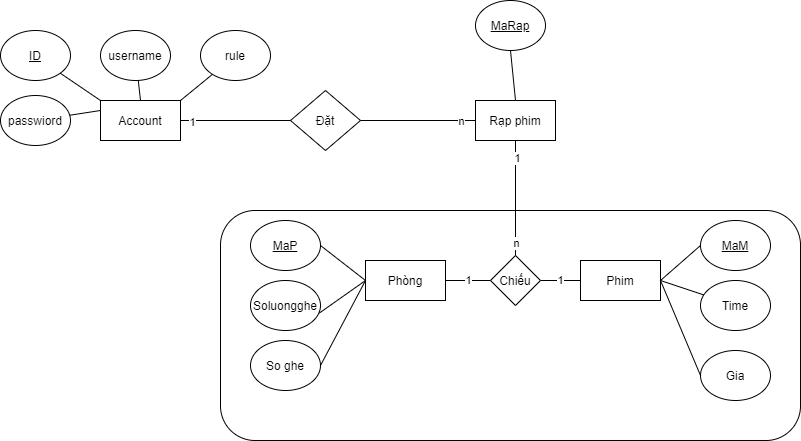

The diagram above was exported from draw.io. Its source (the exported page's mxGraphModel, read from the mxfile embedded in the PNG):
<mxGraphModel dx="1038" dy="1680" grid="1" gridSize="10" guides="1" tooltips="1" connect="1" arrows="1" fold="1" page="1" pageScale="1" pageWidth="850" pageHeight="1100" math="0" shadow="0" extFonts="Permanent Marker^https://fonts.googleapis.com/css?family=Permanent+Marker">
  <root>
    <mxCell id="0" />
    <mxCell id="1" parent="0" />
    <mxCell id="ImtkHIbMMnvVNsYYCscD-24" value="" style="rounded=1;whiteSpace=wrap;html=1;" vertex="1" parent="1">
      <mxGeometry x="240" y="190" width="580" height="230" as="geometry" />
    </mxCell>
    <mxCell id="ImtkHIbMMnvVNsYYCscD-2" value="Account" style="rounded=0;whiteSpace=wrap;html=1;" vertex="1" parent="1">
      <mxGeometry x="120" y="80" width="80" height="40" as="geometry" />
    </mxCell>
    <mxCell id="ImtkHIbMMnvVNsYYCscD-6" value="Phim" style="rounded=0;whiteSpace=wrap;html=1;" vertex="1" parent="1">
      <mxGeometry x="600" y="240" width="80" height="40" as="geometry" />
    </mxCell>
    <mxCell id="ImtkHIbMMnvVNsYYCscD-7" value="Rạp phim" style="rounded=0;whiteSpace=wrap;html=1;" vertex="1" parent="1">
      <mxGeometry x="495" y="80" width="80" height="40" as="geometry" />
    </mxCell>
    <mxCell id="ImtkHIbMMnvVNsYYCscD-8" value="Phòng" style="rounded=0;whiteSpace=wrap;html=1;" vertex="1" parent="1">
      <mxGeometry x="385" y="240" width="80" height="40" as="geometry" />
    </mxCell>
    <mxCell id="ImtkHIbMMnvVNsYYCscD-9" value="Đặt" style="rhombus;whiteSpace=wrap;html=1;rounded=0;" vertex="1" parent="1">
      <mxGeometry x="310" y="70" width="70" height="60" as="geometry" />
    </mxCell>
    <mxCell id="ImtkHIbMMnvVNsYYCscD-11" value="&lt;u&gt;ID&lt;/u&gt;" style="ellipse;whiteSpace=wrap;html=1;" vertex="1" parent="1">
      <mxGeometry x="20" y="10" width="70" height="50" as="geometry" />
    </mxCell>
    <mxCell id="ImtkHIbMMnvVNsYYCscD-12" value="&lt;span&gt;username&lt;/span&gt;" style="ellipse;whiteSpace=wrap;html=1;fontStyle=0" vertex="1" parent="1">
      <mxGeometry x="120" y="10" width="70" height="50" as="geometry" />
    </mxCell>
    <mxCell id="ImtkHIbMMnvVNsYYCscD-13" value="&lt;span&gt;passwiord&lt;/span&gt;" style="ellipse;whiteSpace=wrap;html=1;fontStyle=0" vertex="1" parent="1">
      <mxGeometry x="20" y="75" width="70" height="50" as="geometry" />
    </mxCell>
    <mxCell id="ImtkHIbMMnvVNsYYCscD-14" value="&lt;span&gt;rule&lt;/span&gt;" style="ellipse;whiteSpace=wrap;html=1;fontStyle=0" vertex="1" parent="1">
      <mxGeometry x="220" y="10" width="70" height="50" as="geometry" />
    </mxCell>
    <mxCell id="ImtkHIbMMnvVNsYYCscD-15" value="" style="endArrow=none;html=1;entryX=1;entryY=1;entryDx=0;entryDy=0;exitX=0;exitY=0;exitDx=0;exitDy=0;" edge="1" parent="1" source="ImtkHIbMMnvVNsYYCscD-2" target="ImtkHIbMMnvVNsYYCscD-11">
      <mxGeometry width="50" height="50" relative="1" as="geometry">
        <mxPoint x="400" y="220" as="sourcePoint" />
        <mxPoint x="450" y="170" as="targetPoint" />
      </mxGeometry>
    </mxCell>
    <mxCell id="ImtkHIbMMnvVNsYYCscD-16" value="" style="endArrow=none;html=1;" edge="1" parent="1" target="ImtkHIbMMnvVNsYYCscD-13">
      <mxGeometry width="50" height="50" relative="1" as="geometry">
        <mxPoint x="120" y="90" as="sourcePoint" />
        <mxPoint x="89.74873734152902" y="62.67766952966349" as="targetPoint" />
      </mxGeometry>
    </mxCell>
    <mxCell id="ImtkHIbMMnvVNsYYCscD-17" value="" style="endArrow=none;html=1;exitX=0.5;exitY=0;exitDx=0;exitDy=0;" edge="1" parent="1" source="ImtkHIbMMnvVNsYYCscD-2" target="ImtkHIbMMnvVNsYYCscD-12">
      <mxGeometry width="50" height="50" relative="1" as="geometry">
        <mxPoint x="140" y="100" as="sourcePoint" />
        <mxPoint x="99.74873734152902" y="72.67766952966349" as="targetPoint" />
      </mxGeometry>
    </mxCell>
    <mxCell id="ImtkHIbMMnvVNsYYCscD-18" value="" style="endArrow=none;html=1;exitX=1;exitY=0;exitDx=0;exitDy=0;" edge="1" parent="1" source="ImtkHIbMMnvVNsYYCscD-2" target="ImtkHIbMMnvVNsYYCscD-14">
      <mxGeometry width="50" height="50" relative="1" as="geometry">
        <mxPoint x="150" y="110" as="sourcePoint" />
        <mxPoint x="109.74873734152902" y="82.67766952966349" as="targetPoint" />
      </mxGeometry>
    </mxCell>
    <mxCell id="ImtkHIbMMnvVNsYYCscD-19" value="" style="endArrow=none;html=1;entryX=0;entryY=0.5;entryDx=0;entryDy=0;exitX=1;exitY=0.5;exitDx=0;exitDy=0;" edge="1" parent="1" source="ImtkHIbMMnvVNsYYCscD-2" target="ImtkHIbMMnvVNsYYCscD-9">
      <mxGeometry width="50" height="50" relative="1" as="geometry">
        <mxPoint x="400" y="220" as="sourcePoint" />
        <mxPoint x="450" y="170" as="targetPoint" />
      </mxGeometry>
    </mxCell>
    <mxCell id="ImtkHIbMMnvVNsYYCscD-43" value="1" style="edgeLabel;html=1;align=center;verticalAlign=middle;resizable=0;points=[];" vertex="1" connectable="0" parent="ImtkHIbMMnvVNsYYCscD-19">
      <mxGeometry x="-0.8036" y="-1" relative="1" as="geometry">
        <mxPoint as="offset" />
      </mxGeometry>
    </mxCell>
    <mxCell id="ImtkHIbMMnvVNsYYCscD-20" value="" style="endArrow=none;html=1;entryX=0;entryY=0.5;entryDx=0;entryDy=0;exitX=1;exitY=0.5;exitDx=0;exitDy=0;" edge="1" parent="1" source="ImtkHIbMMnvVNsYYCscD-9" target="ImtkHIbMMnvVNsYYCscD-7">
      <mxGeometry width="50" height="50" relative="1" as="geometry">
        <mxPoint x="400" y="220" as="sourcePoint" />
        <mxPoint x="450" y="170" as="targetPoint" />
      </mxGeometry>
    </mxCell>
    <mxCell id="ImtkHIbMMnvVNsYYCscD-44" value="n" style="edgeLabel;html=1;align=center;verticalAlign=middle;resizable=0;points=[];" vertex="1" connectable="0" parent="ImtkHIbMMnvVNsYYCscD-20">
      <mxGeometry x="0.7357" relative="1" as="geometry">
        <mxPoint as="offset" />
      </mxGeometry>
    </mxCell>
    <mxCell id="ImtkHIbMMnvVNsYYCscD-21" value="Chiếu" style="rhombus;whiteSpace=wrap;html=1;" vertex="1" parent="1">
      <mxGeometry x="510" y="235" width="50" height="50" as="geometry" />
    </mxCell>
    <mxCell id="ImtkHIbMMnvVNsYYCscD-22" value="1" style="endArrow=none;html=1;entryX=0;entryY=0.5;entryDx=0;entryDy=0;exitX=1;exitY=0.5;exitDx=0;exitDy=0;" edge="1" parent="1" source="ImtkHIbMMnvVNsYYCscD-8" target="ImtkHIbMMnvVNsYYCscD-21">
      <mxGeometry width="50" height="50" relative="1" as="geometry">
        <mxPoint x="400" y="220" as="sourcePoint" />
        <mxPoint x="450" y="170" as="targetPoint" />
      </mxGeometry>
    </mxCell>
    <mxCell id="ImtkHIbMMnvVNsYYCscD-23" value="1" style="endArrow=none;html=1;entryX=0;entryY=0.5;entryDx=0;entryDy=0;exitX=1;exitY=0.5;exitDx=0;exitDy=0;" edge="1" parent="1" source="ImtkHIbMMnvVNsYYCscD-21" target="ImtkHIbMMnvVNsYYCscD-6">
      <mxGeometry width="50" height="50" relative="1" as="geometry">
        <mxPoint x="400" y="220" as="sourcePoint" />
        <mxPoint x="450" y="170" as="targetPoint" />
      </mxGeometry>
    </mxCell>
    <mxCell id="ImtkHIbMMnvVNsYYCscD-25" value="" style="endArrow=none;html=1;entryX=0.5;entryY=1;entryDx=0;entryDy=0;exitX=0.5;exitY=0;exitDx=0;exitDy=0;" edge="1" parent="1" source="ImtkHIbMMnvVNsYYCscD-21" target="ImtkHIbMMnvVNsYYCscD-7">
      <mxGeometry width="50" height="50" relative="1" as="geometry">
        <mxPoint x="400" y="220" as="sourcePoint" />
        <mxPoint x="450" y="170" as="targetPoint" />
      </mxGeometry>
    </mxCell>
    <mxCell id="ImtkHIbMMnvVNsYYCscD-41" value="n" style="edgeLabel;html=1;align=center;verticalAlign=middle;resizable=0;points=[];" vertex="1" connectable="0" parent="ImtkHIbMMnvVNsYYCscD-25">
      <mxGeometry x="-0.7809" relative="1" as="geometry">
        <mxPoint as="offset" />
      </mxGeometry>
    </mxCell>
    <mxCell id="ImtkHIbMMnvVNsYYCscD-42" value="1" style="edgeLabel;html=1;align=center;verticalAlign=middle;resizable=0;points=[];" vertex="1" connectable="0" parent="ImtkHIbMMnvVNsYYCscD-25">
      <mxGeometry x="0.6974" y="-1" relative="1" as="geometry">
        <mxPoint as="offset" />
      </mxGeometry>
    </mxCell>
    <mxCell id="ImtkHIbMMnvVNsYYCscD-26" value="&lt;u&gt;MaP&lt;/u&gt;" style="ellipse;whiteSpace=wrap;html=1;" vertex="1" parent="1">
      <mxGeometry x="270" y="200" width="70" height="50" as="geometry" />
    </mxCell>
    <mxCell id="ImtkHIbMMnvVNsYYCscD-27" value="&lt;span&gt;Soluongghe&lt;/span&gt;" style="ellipse;whiteSpace=wrap;html=1;fontStyle=0" vertex="1" parent="1">
      <mxGeometry x="270" y="260" width="70" height="50" as="geometry" />
    </mxCell>
    <mxCell id="ImtkHIbMMnvVNsYYCscD-28" value="&lt;span&gt;So ghe&lt;/span&gt;" style="ellipse;whiteSpace=wrap;html=1;fontStyle=0" vertex="1" parent="1">
      <mxGeometry x="270" y="320" width="70" height="50" as="geometry" />
    </mxCell>
    <mxCell id="ImtkHIbMMnvVNsYYCscD-29" value="" style="endArrow=none;html=1;exitX=1;exitY=0.5;exitDx=0;exitDy=0;entryX=0;entryY=0.5;entryDx=0;entryDy=0;" edge="1" parent="1" source="ImtkHIbMMnvVNsYYCscD-26" target="ImtkHIbMMnvVNsYYCscD-8">
      <mxGeometry width="50" height="50" relative="1" as="geometry">
        <mxPoint x="400" y="220" as="sourcePoint" />
        <mxPoint x="450" y="170" as="targetPoint" />
      </mxGeometry>
    </mxCell>
    <mxCell id="ImtkHIbMMnvVNsYYCscD-30" value="" style="endArrow=none;html=1;exitX=0.983;exitY=0.652;exitDx=0;exitDy=0;exitPerimeter=0;entryX=0;entryY=0.5;entryDx=0;entryDy=0;" edge="1" parent="1" source="ImtkHIbMMnvVNsYYCscD-27" target="ImtkHIbMMnvVNsYYCscD-8">
      <mxGeometry width="50" height="50" relative="1" as="geometry">
        <mxPoint x="400" y="220" as="sourcePoint" />
        <mxPoint x="450" y="170" as="targetPoint" />
      </mxGeometry>
    </mxCell>
    <mxCell id="ImtkHIbMMnvVNsYYCscD-31" value="" style="endArrow=none;html=1;entryX=1;entryY=0.5;entryDx=0;entryDy=0;exitX=0;exitY=0.5;exitDx=0;exitDy=0;" edge="1" parent="1" source="ImtkHIbMMnvVNsYYCscD-8" target="ImtkHIbMMnvVNsYYCscD-28">
      <mxGeometry width="50" height="50" relative="1" as="geometry">
        <mxPoint x="400" y="220" as="sourcePoint" />
        <mxPoint x="450" y="170" as="targetPoint" />
      </mxGeometry>
    </mxCell>
    <mxCell id="ImtkHIbMMnvVNsYYCscD-32" value="&lt;u&gt;MaM&lt;/u&gt;" style="ellipse;whiteSpace=wrap;html=1;" vertex="1" parent="1">
      <mxGeometry x="720" y="200" width="70" height="50" as="geometry" />
    </mxCell>
    <mxCell id="ImtkHIbMMnvVNsYYCscD-33" value="&lt;u&gt;MaRap&lt;/u&gt;" style="ellipse;whiteSpace=wrap;html=1;" vertex="1" parent="1">
      <mxGeometry x="495" y="-20" width="70" height="50" as="geometry" />
    </mxCell>
    <mxCell id="ImtkHIbMMnvVNsYYCscD-34" value="" style="endArrow=none;html=1;entryX=0.5;entryY=1;entryDx=0;entryDy=0;exitX=0.5;exitY=0;exitDx=0;exitDy=0;" edge="1" parent="1" source="ImtkHIbMMnvVNsYYCscD-7" target="ImtkHIbMMnvVNsYYCscD-33">
      <mxGeometry width="50" height="50" relative="1" as="geometry">
        <mxPoint x="400" y="220" as="sourcePoint" />
        <mxPoint x="450" y="170" as="targetPoint" />
      </mxGeometry>
    </mxCell>
    <mxCell id="ImtkHIbMMnvVNsYYCscD-35" value="" style="endArrow=none;html=1;entryX=0;entryY=0.5;entryDx=0;entryDy=0;exitX=1;exitY=0.5;exitDx=0;exitDy=0;" edge="1" parent="1" source="ImtkHIbMMnvVNsYYCscD-6" target="ImtkHIbMMnvVNsYYCscD-32">
      <mxGeometry width="50" height="50" relative="1" as="geometry">
        <mxPoint x="400" y="220" as="sourcePoint" />
        <mxPoint x="450" y="170" as="targetPoint" />
      </mxGeometry>
    </mxCell>
    <mxCell id="ImtkHIbMMnvVNsYYCscD-36" value="&lt;span&gt;Time&lt;/span&gt;" style="ellipse;whiteSpace=wrap;html=1;fontStyle=0" vertex="1" parent="1">
      <mxGeometry x="720" y="260" width="70" height="50" as="geometry" />
    </mxCell>
    <mxCell id="ImtkHIbMMnvVNsYYCscD-37" value="&lt;span&gt;Gia&lt;/span&gt;" style="ellipse;whiteSpace=wrap;html=1;fontStyle=0" vertex="1" parent="1">
      <mxGeometry x="720" y="330" width="70" height="50" as="geometry" />
    </mxCell>
    <mxCell id="ImtkHIbMMnvVNsYYCscD-38" value="" style="endArrow=none;html=1;exitX=1;exitY=0.5;exitDx=0;exitDy=0;" edge="1" parent="1" source="ImtkHIbMMnvVNsYYCscD-6" target="ImtkHIbMMnvVNsYYCscD-36">
      <mxGeometry width="50" height="50" relative="1" as="geometry">
        <mxPoint x="400" y="220" as="sourcePoint" />
        <mxPoint x="450" y="170" as="targetPoint" />
      </mxGeometry>
    </mxCell>
    <mxCell id="ImtkHIbMMnvVNsYYCscD-40" value="" style="endArrow=none;html=1;exitX=1;exitY=0.5;exitDx=0;exitDy=0;entryX=0;entryY=0.5;entryDx=0;entryDy=0;" edge="1" parent="1" source="ImtkHIbMMnvVNsYYCscD-6" target="ImtkHIbMMnvVNsYYCscD-37">
      <mxGeometry width="50" height="50" relative="1" as="geometry">
        <mxPoint x="690" y="270" as="sourcePoint" />
        <mxPoint x="733.283590100162" y="284.4278633667209" as="targetPoint" />
      </mxGeometry>
    </mxCell>
  </root>
</mxGraphModel>